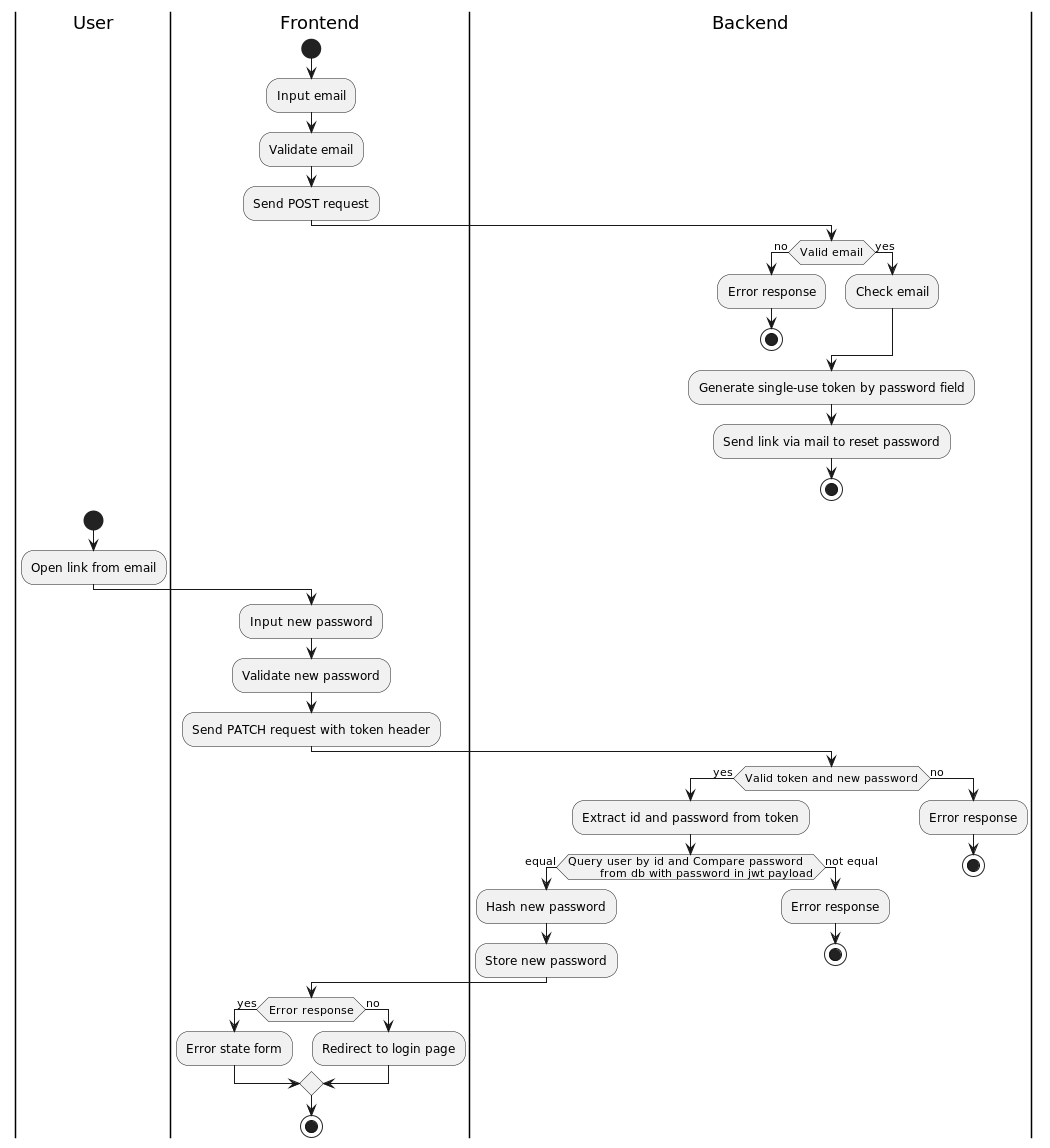

The diagram above was rendered by PlantUML. Its source (embedded in the PNG):
@startuml
|User|
|Frontend|
start
:Input email;
:Validate email;
:Send POST request;
|Backend|
if (Valid email) then (no)
   :Error response;
   stop
else (yes)
  :Check email;
endif
:Generate single-use token by password field;
:Send link via mail to reset password;
stop

|User|
start
:Open link from email;
|Frontend|
:Input new password;
:Validate new password;
:Send PATCH request with token header;
|Backend|
if (Valid token and new password) then (yes)
    :Extract id and password from token;
      if(Query user by id and Compare password
        from db with password in jwt payload) then (equal)
        :Hash new password;
        :Store new password;
      else (not equal)
        :Error response;
        stop
      endif
else (no)
   :Error response;
   stop
endif
|Frontend|
if (Error response) then (yes)
   :Error state form;
else (no)
  :Redirect to login page;
endif
stop
@enduml